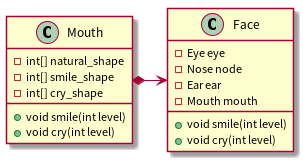

The diagram above was rendered by PlantUML. Its source (embedded in the PNG):
@startuml 组合
class Face {
    - Eye eye
    - Nose node
    - Ear ear
    - Mouth mouth
    + void smile(int level)
    + void cry(int level)
}

class Mouth {
    - int[] natural_shape
    - int[] smile_shape
    - int[] cry_shape
    + void smile(int level)
    + void cry(int level)
}

Mouth *-right-> Face
@enduml